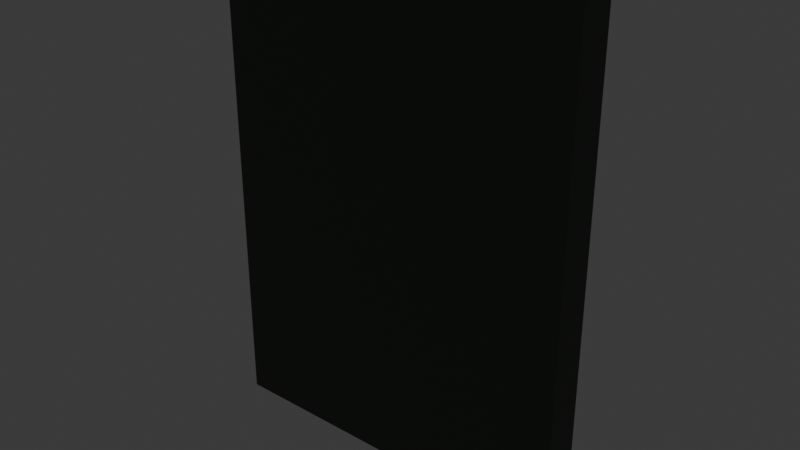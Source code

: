 # Source: PipeInterface.blend  (saved by Blender 5.1.30; exported with 4.5.12 LTS)
import bpy
from mathutils import Matrix  # noqa: F401  (used for matrix-valued properties, if any)

bpy.ops.wm.read_factory_settings(use_empty=True)
scene = bpy.context.scene
scene.name = 'Scene'

# ---- collections
col_collection = bpy.data.collections.new('Collection'); scene.collection.children.link(col_collection)

# ---- materials (node trees are filled in below, after node groups)
mat_m_screen_face_001 = bpy.data.materials.new('M_Screen_Face.001')
mat_m_screen_face_001.diffuse_color = (0.02, 0.02, 0.02, 1.0)
mat_m_screen_face_001.roughness = 1.0
mat_m_metal_detail_001 = bpy.data.materials.new('M_Metal_Detail.001')
mat_m_metal_detail_001.diffuse_color = (0.25, 0.25, 0.25, 1.0)
mat_m_metal_detail_001.metallic = 0.9
mat_m_panel_body_001 = bpy.data.materials.new('M_Panel_Body.001')
mat_m_panel_body_001.diffuse_color = (0.12, 0.14, 0.12, 1.0)
mat_m_panel_body_001.roughness = 0.8
mat_m_panel_body_001.metallic = 0.6
mat_m_warnstripe_001 = bpy.data.materials.new('M_WarnStripe.001')
mat_m_warnstripe_001.diffuse_color = (0.9, 0.6, 0.0, 1.0)
mat_m_warnstripe_001.roughness = 0.9

# ---- material node trees
mat_m_screen_face_001.use_nodes = True; mat_m_screen_face_001.node_tree.nodes.clear()
_N = mat_m_screen_face_001.node_tree.nodes; _L = mat_m_screen_face_001.node_tree.links
n0 = _N.new('ShaderNodeBsdfPrincipled'); n0.name = 'Principled BSDF'; n0.location = (0, 300)
n0.inputs[0].default_value = (0.02, 0.02, 0.02, 1.0)
n0.inputs[2].default_value = 1.0
n0.inputs[27].default_value = (0.0, 1.0, 0.4, 1.0)
n0.inputs[28].default_value = 2.0
n1 = _N.new('ShaderNodeOutputMaterial'); n1.name = 'Material Output'; n1.location = (280, 300)
_L.new(n0.outputs[0], n1.inputs[0])
n1.is_active_output = True
mat_m_metal_detail_001.use_nodes = True; mat_m_metal_detail_001.node_tree.nodes.clear()
_N = mat_m_metal_detail_001.node_tree.nodes; _L = mat_m_metal_detail_001.node_tree.links
n0 = _N.new('ShaderNodeBsdfPrincipled'); n0.name = 'Principled BSDF'; n0.location = (0, 300)
n0.inputs[0].default_value = (0.25, 0.25, 0.25, 1.0)
n0.inputs[1].default_value = 0.9
n0.inputs[2].default_value = 0.4
n1 = _N.new('ShaderNodeOutputMaterial'); n1.name = 'Material Output'; n1.location = (280, 300)
_L.new(n0.outputs[0], n1.inputs[0])
n1.is_active_output = True
mat_m_panel_body_001.use_nodes = True; mat_m_panel_body_001.node_tree.nodes.clear()
_N = mat_m_panel_body_001.node_tree.nodes; _L = mat_m_panel_body_001.node_tree.links
n0 = _N.new('ShaderNodeBsdfPrincipled'); n0.name = 'Principled BSDF'; n0.location = (0, 300)
n0.inputs[0].default_value = (0.12, 0.14, 0.12, 1.0)
n0.inputs[1].default_value = 0.6
n0.inputs[2].default_value = 0.8
n1 = _N.new('ShaderNodeOutputMaterial'); n1.name = 'Material Output'; n1.location = (280, 300)
_L.new(n0.outputs[0], n1.inputs[0])
n1.is_active_output = True
mat_m_warnstripe_001.use_nodes = True; mat_m_warnstripe_001.node_tree.nodes.clear()
_N = mat_m_warnstripe_001.node_tree.nodes; _L = mat_m_warnstripe_001.node_tree.links
n0 = _N.new('ShaderNodeBsdfPrincipled'); n0.name = 'Principled BSDF'; n0.location = (0, 300)
n0.inputs[0].default_value = (0.9, 0.6, 0.0, 1.0)
n0.inputs[2].default_value = 0.9
n1 = _N.new('ShaderNodeOutputMaterial'); n1.name = 'Material Output'; n1.location = (280, 300)
_L.new(n0.outputs[0], n1.inputs[0])
n1.is_active_output = True

# ---- world
world_world = bpy.data.worlds.new('World'); scene.world = world_world
world_world.use_nodes = True; world_world.node_tree.nodes.clear()
_N = world_world.node_tree.nodes; _L = world_world.node_tree.links
n0 = _N.new('ShaderNodeOutputWorld'); n0.name = 'World Output'; n0.location = (200, 100)
n1 = _N.new('ShaderNodeBackground'); n1.name = 'Background'; n1.location = (-200, 100)
n1.inputs[0].default_value = (0.05088, 0.05088, 0.05088, 1.0)
_L.new(n1.outputs[0], n0.inputs[0])
n0.is_active_output = True
world_world.color = (0.05088, 0.05088, 0.05088)
world_world.sun_shadow_jitter_overblur = 0.0

# ---- meshes
me_mesh_screen_001 = bpy.data.meshes.new('Mesh_Screen.001')
me_mesh_screen_001.from_pydata([(-0.22, -0.09, -0.0605), (-0.22, 0.29, -0.0605), (-0.22, -0.09, -0.0655), (-0.22, 0.29, -0.0655), (0.22, -0.09, -0.0605), (0.22, 0.29, -0.0605), (0.22, -0.09, -0.0655), (0.22, 0.29, -0.0655)], [], [(0, 1, 3, 2), (2, 3, 7, 6), (6, 7, 5, 4), (4, 5, 1, 0), (2, 6, 4, 0), (7, 3, 1, 5)])
me_mesh_screen_001.materials.append(mat_m_screen_face_001)
me_mesh_screen_001.update()
me_mesh_screen_001.normals_split_custom_set([tuple(v) for v in zip(*[iter([-1.0, 0.0, 0.0, -1.0, 0.0, 0.0, -1.0, 0.0, 0.0, -1.0, 0.0, 0.0, 0.0, 0.0, -1.0, 0.0, 0.0, -1.0, 0.0, 0.0, -1.0, 0.0, 0.0, -1.0, 1.0, 0.0, 0.0, 1.0, 0.0, 0.0, 1.0, 0.0, 0.0, 1.0, 0.0, 0.0, 0.0, 0.0, 1.0, 0.0, 0.0, 1.0, 0.0, 0.0, 1.0, 0.0, 0.0, 1.0, 0.0, -1.0, 0.0, 0.0, -1.0, 0.0, 0.0, -1.0, 0.0, 0.0, -1.0, 0.0, 0.0, 1.0, 0.0, 0.0, 1.0, 0.0, 0.0, 1.0, 0.0, 0.0, 1.0, 0.0])] * 3)])
me_mesh_keypad = bpy.data.meshes.new('Mesh_Keypad')
me_mesh_keypad.from_pydata([(-0.08, -0.115, -0.057), (-0.08, -0.025, -0.057), (-0.08, -0.115, -0.067), (-0.08, -0.025, -0.067), (0.08, -0.115, -0.057), (0.08, -0.025, -0.057), (0.08, -0.115, -0.067), (0.08, -0.025, -0.067)], [], [(0, 1, 3, 2), (2, 3, 7, 6), (6, 7, 5, 4), (4, 5, 1, 0), (2, 6, 4, 0), (7, 3, 1, 5)])
me_mesh_keypad.materials.append(mat_m_metal_detail_001)
me_mesh_keypad.update()
me_mesh_keypad.normals_split_custom_set([tuple(v) for v in zip(*[iter([-1.0, 0.0, 0.0, -1.0, 0.0, 0.0, -1.0, 0.0, 0.0, -1.0, 0.0, 0.0, 0.0, 0.0, -1.0, 0.0, 0.0, -1.0, 0.0, 0.0, -1.0, 0.0, 0.0, -1.0, 1.0, 0.0, 0.0, 1.0, 0.0, 0.0, 1.0, 0.0, 0.0, 1.0, 0.0, 0.0, 0.0, 0.0, 1.0, 0.0, 0.0, 1.0, 0.0, 0.0, 1.0, 0.0, 0.0, 1.0, 0.0, -1.0, 0.0, 0.0, -1.0, 0.0, 0.0, -1.0, 0.0, 0.0, -1.0, 0.0, 0.0, 1.0, 0.0, 0.0, 1.0, 0.0, 0.0, 1.0, 0.0, 0.0, 1.0, 0.0])] * 3)])
me_cylinder_001 = bpy.data.meshes.new('Cylinder.001')
me_cylinder_001.from_pydata([(0.25, 0.341, -0.068), (0.25, 0.341, -0.06), (0.2578, 0.3378, -0.068), (0.2578, 0.3378, -0.06), (0.261, 0.33, -0.068), (0.261, 0.33, -0.06), (0.2578, 0.3222, -0.068), (0.2578, 0.3222, -0.06), (0.25, 0.319, -0.068), (0.25, 0.319, -0.06), (0.2422, 0.3222, -0.068), (0.2422, 0.3222, -0.06), (0.239, 0.33, -0.068), (0.239, 0.33, -0.06), (0.2422, 0.3378, -0.068), (0.2422, 0.3378, -0.06)], [], [(0, 1, 3, 2), (2, 3, 5, 4), (4, 5, 7, 6), (6, 7, 9, 8), (8, 9, 11, 10), (10, 11, 13, 12), (3, 1, 15, 13, 11, 9, 7, 5), (12, 13, 15, 14), (14, 15, 1, 0), (0, 2, 4, 6, 8, 10, 12, 14)])
_uv = me_cylinder_001.uv_layers.new(name='UVMap')
_uv.uv.foreach_set('vector', [1.0, 0.5, 1.0, 1.0, 0.875, 1.0, 0.875, 0.5, 0.875, 0.5, 0.875, 1.0, 0.75, 1.0, 0.75, 0.5, 0.75, 0.5, 0.75, 1.0, 0.625, 1.0, 0.625, 0.5, 0.625, 0.5, 0.625, 1.0, 0.5, 1.0, 0.5, 0.5, 0.5, 0.5, 0.5, 1.0, 0.375, 1.0, 0.375, 0.5, 0.375, 0.5, 0.375, 1.0, 0.25, 1.0, 0.25, 0.5, 0.4197, 0.4197, 0.25, 0.49, 0.08029, 0.4197, 0.01, 0.25, 0.08029, 0.08029, 0.25, 0.01, 0.4197, 0.08029, 0.49, 0.25, 0.25, 0.5, 0.25, 1.0, 0.125, 1.0, 0.125, 0.5, 0.125, 0.5, 0.125, 1.0, 0.0, 1.0, 0.0, 0.5, 0.75, 0.49, 0.9197, 0.4197, 0.99, 0.25, 0.9197, 0.08029, 0.75, 0.01, 0.5803, 0.08029, 0.51, 0.25, 0.5803, 0.4197])
me_cylinder_001.materials.append(mat_m_metal_detail_001)
me_cylinder_001.update()
me_cylinder_001.normals_split_custom_set([tuple(v) for v in zip(*[iter([0.3827, 0.9239, 0.0, 0.3827, 0.9239, 0.0, 0.3827, 0.9239, 0.0, 0.3827, 0.9239, 0.0, 0.9239, 0.3827, 0.0, 0.9239, 0.3827, 0.0, 0.9239, 0.3827, 0.0, 0.9239, 0.3827, 0.0, 0.9239, -0.3827, 0.0, 0.9239, -0.3827, 0.0, 0.9239, -0.3827, 0.0, 0.9239, -0.3827, 0.0, 0.3827, -0.9239, 0.0, 0.3827, -0.9239, 0.0, 0.3827, -0.9239, 0.0, 0.3827, -0.9239, 0.0, -0.3827, -0.9239, 0.0, -0.3827, -0.9239, 0.0, -0.3827, -0.9239, 0.0, -0.3827, -0.9239, 0.0, -0.9239, -0.3827, 0.0, -0.9239, -0.3827, 0.0, -0.9239, -0.3827, 0.0, -0.9239, -0.3827, 0.0, 8.504e-08, 0.0, 1.0, 8.504e-08, 0.0, 1.0, 8.504e-08, 0.0, 1.0, 8.504e-08, 0.0, 1.0, 8.504e-08, 0.0, 1.0, 8.504e-08, 0.0, 1.0, 8.504e-08, 0.0, 1.0, 8.504e-08, 0.0, 1.0, -0.9239, 0.3827, 0.0, -0.9239, 0.3827, 0.0, -0.9239, 0.3827, 0.0, -0.9239, 0.3827, 0.0, -0.3827, 0.9239, 0.0, -0.3827, 0.9239, 0.0, -0.3827, 0.9239, 0.0, -0.3827, 0.9239, 0.0, 0.0, 0.0, -1.0, 0.0, 0.0, -1.0, 0.0, 0.0, -1.0, 0.0, 0.0, -1.0, 0.0, 0.0, -1.0, 0.0, 0.0, -1.0, 0.0, 0.0, -1.0, 0.0, 0.0, -1.0])] * 3)])
me_cylinder = bpy.data.meshes.new('Cylinder')
me_cylinder.from_pydata([(-0.25, 0.341, -0.068), (-0.25, 0.341, -0.06), (-0.2422, 0.3378, -0.068), (-0.2422, 0.3378, -0.06), (-0.239, 0.33, -0.068), (-0.239, 0.33, -0.06), (-0.2422, 0.3222, -0.068), (-0.2422, 0.3222, -0.06), (-0.25, 0.319, -0.068), (-0.25, 0.319, -0.06), (-0.2578, 0.3222, -0.068), (-0.2578, 0.3222, -0.06), (-0.261, 0.33, -0.068), (-0.261, 0.33, -0.06), (-0.2578, 0.3378, -0.068), (-0.2578, 0.3378, -0.06)], [], [(0, 1, 3, 2), (2, 3, 5, 4), (4, 5, 7, 6), (6, 7, 9, 8), (8, 9, 11, 10), (10, 11, 13, 12), (3, 1, 15, 13, 11, 9, 7, 5), (12, 13, 15, 14), (14, 15, 1, 0), (0, 2, 4, 6, 8, 10, 12, 14)])
_uv = me_cylinder.uv_layers.new(name='UVMap')
_uv.uv.foreach_set('vector', [1.0, 0.5, 1.0, 1.0, 0.875, 1.0, 0.875, 0.5, 0.875, 0.5, 0.875, 1.0, 0.75, 1.0, 0.75, 0.5, 0.75, 0.5, 0.75, 1.0, 0.625, 1.0, 0.625, 0.5, 0.625, 0.5, 0.625, 1.0, 0.5, 1.0, 0.5, 0.5, 0.5, 0.5, 0.5, 1.0, 0.375, 1.0, 0.375, 0.5, 0.375, 0.5, 0.375, 1.0, 0.25, 1.0, 0.25, 0.5, 0.4197, 0.4197, 0.25, 0.49, 0.08029, 0.4197, 0.01, 0.25, 0.08029, 0.08029, 0.25, 0.01, 0.4197, 0.08029, 0.49, 0.25, 0.25, 0.5, 0.25, 1.0, 0.125, 1.0, 0.125, 0.5, 0.125, 0.5, 0.125, 1.0, 0.0, 1.0, 0.0, 0.5, 0.75, 0.49, 0.9197, 0.4197, 0.99, 0.25, 0.9197, 0.08029, 0.75, 0.01, 0.5803, 0.08029, 0.51, 0.25, 0.5803, 0.4197])
me_cylinder.materials.append(mat_m_metal_detail_001)
me_cylinder.update()
me_cylinder.normals_split_custom_set([tuple(v) for v in zip(*[iter([0.3827, 0.9239, 0.0, 0.3827, 0.9239, 0.0, 0.3827, 0.9239, 0.0, 0.3827, 0.9239, 0.0, 0.9239, 0.3827, 0.0, 0.9239, 0.3827, 0.0, 0.9239, 0.3827, 0.0, 0.9239, 0.3827, 0.0, 0.9239, -0.3827, 0.0, 0.9239, -0.3827, 0.0, 0.9239, -0.3827, 0.0, 0.9239, -0.3827, 0.0, 0.3827, -0.9239, 0.0, 0.3827, -0.9239, 0.0, 0.3827, -0.9239, 0.0, 0.3827, -0.9239, 0.0, -0.3827, -0.9239, 0.0, -0.3827, -0.9239, 0.0, -0.3827, -0.9239, 0.0, -0.3827, -0.9239, 0.0, -0.9239, -0.3827, 0.0, -0.9239, -0.3827, 0.0, -0.9239, -0.3827, 0.0, -0.9239, -0.3827, 0.0, 8.504e-08, 0.0, 1.0, 8.504e-08, 0.0, 1.0, 8.504e-08, 0.0, 1.0, 8.504e-08, 0.0, 1.0, 8.504e-08, 0.0, 1.0, 8.504e-08, 0.0, 1.0, 8.504e-08, 0.0, 1.0, 8.504e-08, 0.0, 1.0, -0.9239, 0.3827, 0.0, -0.9239, 0.3827, 0.0, -0.9239, 0.3827, 0.0, -0.9239, 0.3827, 0.0, -0.3827, 0.9239, 0.0, -0.3827, 0.9239, 0.0, -0.3827, 0.9239, 0.0, -0.3827, 0.9239, 0.0, 0.0, 0.0, -1.0, 0.0, 0.0, -1.0, 0.0, 0.0, -1.0, 0.0, 0.0, -1.0, 0.0, 0.0, -1.0, 0.0, 0.0, -1.0, 0.0, 0.0, -1.0, 0.0, 0.0, -1.0])] * 3)])
me_mesh_frame_001 = bpy.data.meshes.new('Mesh_Frame.001')
me_mesh_frame_001.from_pydata([(-0.3, -0.4, 0.0), (-0.3, 0.4, 0.0), (-0.3, -0.4, -0.06), (-0.3, 0.4, -0.06), (0.3, -0.4, 0.0), (0.3, 0.4, 0.0), (0.3, -0.4, -0.06), (0.3, 0.4, -0.06)], [], [(0, 1, 3, 2), (2, 3, 7, 6), (6, 7, 5, 4), (4, 5, 1, 0), (2, 6, 4, 0), (7, 3, 1, 5)])
me_mesh_frame_001.materials.append(mat_m_panel_body_001)
me_mesh_frame_001.update()
me_mesh_frame_001.normals_split_custom_set([tuple(v) for v in zip(*[iter([-1.0, 0.0, 0.0, -1.0, 0.0, 0.0, -1.0, 0.0, 0.0, -1.0, 0.0, 0.0, 0.0, 0.0, -1.0, 0.0, 0.0, -1.0, 0.0, 0.0, -1.0, 0.0, 0.0, -1.0, 1.0, 0.0, 0.0, 1.0, 0.0, 0.0, 1.0, 0.0, 0.0, 1.0, 0.0, 0.0, 0.0, 0.0, 1.0, 0.0, 0.0, 1.0, 0.0, 0.0, 1.0, 0.0, 0.0, 1.0, 0.0, -1.0, 0.0, 0.0, -1.0, 0.0, 0.0, -1.0, 0.0, 0.0, -1.0, 0.0, 0.0, 1.0, 0.0, 0.0, 1.0, 0.0, 0.0, 1.0, 0.0, 0.0, 1.0, 0.0])] * 3)])
me_mesh_speaker_0 = bpy.data.meshes.new('Mesh_Speaker_0')
me_mesh_speaker_0.from_pydata([(-0.14, -0.2235, -0.0595), (-0.14, -0.2165, -0.0595), (-0.14, -0.2235, -0.0645), (-0.14, -0.2165, -0.0645), (0.14, -0.2235, -0.0595), (0.14, -0.2165, -0.0595), (0.14, -0.2235, -0.0645), (0.14, -0.2165, -0.0645)], [], [(0, 1, 3, 2), (2, 3, 7, 6), (6, 7, 5, 4), (4, 5, 1, 0), (2, 6, 4, 0), (7, 3, 1, 5)])
me_mesh_speaker_0.materials.append(mat_m_metal_detail_001)
me_mesh_speaker_0.update()
me_mesh_speaker_0.normals_split_custom_set([tuple(v) for v in zip(*[iter([-1.0, 0.0, 0.0, -1.0, 0.0, 0.0, -1.0, 0.0, 0.0, -1.0, 0.0, 0.0, 0.0, 0.0, -1.0, 0.0, 0.0, -1.0, 0.0, 0.0, -1.0, 0.0, 0.0, -1.0, 1.0, 0.0, 0.0, 1.0, 0.0, 0.0, 1.0, 0.0, 0.0, 1.0, 0.0, 0.0, 0.0, 0.0, 1.0, 0.0, 0.0, 1.0, 0.0, 0.0, 1.0, 0.0, 0.0, 1.0, 0.0, -1.0, 0.0, 0.0, -1.0, 0.0, 0.0, -1.0, 0.0, 0.0, -1.0, 0.0, 0.0, 1.0, 0.0, 0.0, 1.0, 0.0, 0.0, 1.0, 0.0, 0.0, 1.0, 0.0])] * 3)])
me_mesh_speaker_3 = bpy.data.meshes.new('Mesh_Speaker_3')
me_mesh_speaker_3.from_pydata([(-0.14, -0.1575, -0.0595), (-0.14, -0.1505, -0.0595), (-0.14, -0.1575, -0.0645), (-0.14, -0.1505, -0.0645), (0.14, -0.1575, -0.0595), (0.14, -0.1505, -0.0595), (0.14, -0.1575, -0.0645), (0.14, -0.1505, -0.0645)], [], [(0, 1, 3, 2), (2, 3, 7, 6), (6, 7, 5, 4), (4, 5, 1, 0), (2, 6, 4, 0), (7, 3, 1, 5)])
me_mesh_speaker_3.materials.append(mat_m_metal_detail_001)
me_mesh_speaker_3.update()
me_mesh_speaker_3.normals_split_custom_set([tuple(v) for v in zip(*[iter([-1.0, 0.0, 0.0, -1.0, 0.0, 0.0, -1.0, 0.0, 0.0, -1.0, 0.0, 0.0, 0.0, 0.0, -1.0, 0.0, 0.0, -1.0, 0.0, 0.0, -1.0, 0.0, 0.0, -1.0, 1.0, 0.0, 0.0, 1.0, 0.0, 0.0, 1.0, 0.0, 0.0, 1.0, 0.0, 0.0, 0.0, 0.0, 1.0, 0.0, 0.0, 1.0, 0.0, 0.0, 1.0, 0.0, 0.0, 1.0, 0.0, -1.0, 0.0, 0.0, -1.0, 0.0, 0.0, -1.0, 0.0, 0.0, -1.0, 0.0, 0.0, 1.0, 0.0, 0.0, 1.0, 0.0, 0.0, 1.0, 0.0, 0.0, 1.0, 0.0])] * 3)])
me_cylinder_002 = bpy.data.meshes.new('Cylinder.002')
me_cylinder_002.from_pydata([(-0.25, -0.319, -0.068), (-0.25, -0.319, -0.06), (-0.2422, -0.3222, -0.068), (-0.2422, -0.3222, -0.06), (-0.239, -0.33, -0.068), (-0.239, -0.33, -0.06), (-0.2422, -0.3378, -0.068), (-0.2422, -0.3378, -0.06), (-0.25, -0.341, -0.068), (-0.25, -0.341, -0.06), (-0.2578, -0.3378, -0.068), (-0.2578, -0.3378, -0.06), (-0.261, -0.33, -0.068), (-0.261, -0.33, -0.06), (-0.2578, -0.3222, -0.068), (-0.2578, -0.3222, -0.06)], [], [(0, 1, 3, 2), (2, 3, 5, 4), (4, 5, 7, 6), (6, 7, 9, 8), (8, 9, 11, 10), (10, 11, 13, 12), (3, 1, 15, 13, 11, 9, 7, 5), (12, 13, 15, 14), (14, 15, 1, 0), (0, 2, 4, 6, 8, 10, 12, 14)])
_uv = me_cylinder_002.uv_layers.new(name='UVMap')
_uv.uv.foreach_set('vector', [1.0, 0.5, 1.0, 1.0, 0.875, 1.0, 0.875, 0.5, 0.875, 0.5, 0.875, 1.0, 0.75, 1.0, 0.75, 0.5, 0.75, 0.5, 0.75, 1.0, 0.625, 1.0, 0.625, 0.5, 0.625, 0.5, 0.625, 1.0, 0.5, 1.0, 0.5, 0.5, 0.5, 0.5, 0.5, 1.0, 0.375, 1.0, 0.375, 0.5, 0.375, 0.5, 0.375, 1.0, 0.25, 1.0, 0.25, 0.5, 0.4197, 0.4197, 0.25, 0.49, 0.08029, 0.4197, 0.01, 0.25, 0.08029, 0.08029, 0.25, 0.01, 0.4197, 0.08029, 0.49, 0.25, 0.25, 0.5, 0.25, 1.0, 0.125, 1.0, 0.125, 0.5, 0.125, 0.5, 0.125, 1.0, 0.0, 1.0, 0.0, 0.5, 0.75, 0.49, 0.9197, 0.4197, 0.99, 0.25, 0.9197, 0.08029, 0.75, 0.01, 0.5803, 0.08029, 0.51, 0.25, 0.5803, 0.4197])
me_cylinder_002.materials.append(mat_m_metal_detail_001)
me_cylinder_002.update()
me_cylinder_002.normals_split_custom_set([tuple(v) for v in zip(*[iter([0.3827, 0.9239, 0.0, 0.3827, 0.9239, 0.0, 0.3827, 0.9239, 0.0, 0.3827, 0.9239, 0.0, 0.9239, 0.3827, 0.0, 0.9239, 0.3827, 0.0, 0.9239, 0.3827, 0.0, 0.9239, 0.3827, 0.0, 0.9239, -0.3827, 0.0, 0.9239, -0.3827, 0.0, 0.9239, -0.3827, 0.0, 0.9239, -0.3827, 0.0, 0.3827, -0.9239, 0.0, 0.3827, -0.9239, 0.0, 0.3827, -0.9239, 0.0, 0.3827, -0.9239, 0.0, -0.3827, -0.9239, 0.0, -0.3827, -0.9239, 0.0, -0.3827, -0.9239, 0.0, -0.3827, -0.9239, 0.0, -0.9239, -0.3827, 0.0, -0.9239, -0.3827, 0.0, -0.9239, -0.3827, 0.0, -0.9239, -0.3827, 0.0, 8.504e-08, 0.0, 1.0, 8.504e-08, 0.0, 1.0, 8.504e-08, 0.0, 1.0, 8.504e-08, 0.0, 1.0, 8.504e-08, 0.0, 1.0, 8.504e-08, 0.0, 1.0, 8.504e-08, 0.0, 1.0, 8.504e-08, 0.0, 1.0, -0.9239, 0.3827, 0.0, -0.9239, 0.3827, 0.0, -0.9239, 0.3827, 0.0, -0.9239, 0.3827, 0.0, -0.3827, 0.9239, 0.0, -0.3827, 0.9239, 0.0, -0.3827, 0.9239, 0.0, -0.3827, 0.9239, 0.0, 0.0, 0.0, -1.0, 0.0, 0.0, -1.0, 0.0, 0.0, -1.0, 0.0, 0.0, -1.0, 0.0, 0.0, -1.0, 0.0, 0.0, -1.0, 0.0, 0.0, -1.0, 0.0, 0.0, -1.0])] * 3)])
me_mesh_speaker_4 = bpy.data.meshes.new('Mesh_Speaker_4')
me_mesh_speaker_4.from_pydata([(-0.14, -0.1355, -0.0595), (-0.14, -0.1285, -0.0595), (-0.14, -0.1355, -0.0645), (-0.14, -0.1285, -0.0645), (0.14, -0.1355, -0.0595), (0.14, -0.1285, -0.0595), (0.14, -0.1355, -0.0645), (0.14, -0.1285, -0.0645)], [], [(0, 1, 3, 2), (2, 3, 7, 6), (6, 7, 5, 4), (4, 5, 1, 0), (2, 6, 4, 0), (7, 3, 1, 5)])
me_mesh_speaker_4.materials.append(mat_m_metal_detail_001)
me_mesh_speaker_4.update()
me_mesh_speaker_4.normals_split_custom_set([tuple(v) for v in zip(*[iter([-1.0, 0.0, 0.0, -1.0, 0.0, 0.0, -1.0, 0.0, 0.0, -1.0, 0.0, 0.0, 0.0, 0.0, -1.0, 0.0, 0.0, -1.0, 0.0, 0.0, -1.0, 0.0, 0.0, -1.0, 1.0, 0.0, 0.0, 1.0, 0.0, 0.0, 1.0, 0.0, 0.0, 1.0, 0.0, 0.0, 0.0, 0.0, 1.0, 0.0, 0.0, 1.0, 0.0, 0.0, 1.0, 0.0, 0.0, 1.0, 0.0, -1.0, 0.0, 0.0, -1.0, 0.0, 0.0, -1.0, 0.0, 0.0, -1.0, 0.0, 0.0, 1.0, 0.0, 0.0, 1.0, 0.0, 0.0, 1.0, 0.0, 0.0, 1.0, 0.0])] * 3)])
me_mesh_warnstripe = bpy.data.meshes.new('Mesh_WarnStripe')
me_mesh_warnstripe.from_pydata([(-0.3, -0.384, -0.0575), (-0.3, -0.352, -0.0575), (-0.3, -0.384, -0.0645), (-0.3, -0.352, -0.0645), (0.3, -0.384, -0.0575), (0.3, -0.352, -0.0575), (0.3, -0.384, -0.0645), (0.3, -0.352, -0.0645)], [], [(0, 1, 3, 2), (2, 3, 7, 6), (6, 7, 5, 4), (4, 5, 1, 0), (2, 6, 4, 0), (7, 3, 1, 5)])
me_mesh_warnstripe.materials.append(mat_m_warnstripe_001)
me_mesh_warnstripe.update()
me_mesh_warnstripe.normals_split_custom_set([tuple(v) for v in zip(*[iter([-1.0, 0.0, 0.0, -1.0, 0.0, 0.0, -1.0, 0.0, 0.0, -1.0, 0.0, 0.0, 0.0, 0.0, -1.0, 0.0, 0.0, -1.0, 0.0, 0.0, -1.0, 0.0, 0.0, -1.0, 1.0, 0.0, 0.0, 1.0, 0.0, 0.0, 1.0, 0.0, 0.0, 1.0, 0.0, 0.0, 0.0, 0.0, 1.0, 0.0, 0.0, 1.0, 0.0, 0.0, 1.0, 0.0, 0.0, 1.0, 0.0, -1.0, 0.0, 0.0, -1.0, 0.0, 0.0, -1.0, 0.0, 0.0, -1.0, 0.0, 0.0, 1.0, 0.0, 0.0, 1.0, 0.0, 0.0, 1.0, 0.0, 0.0, 1.0, 0.0])] * 3)])
me_mesh_speaker_2 = bpy.data.meshes.new('Mesh_Speaker_2')
me_mesh_speaker_2.from_pydata([(-0.14, -0.1795, -0.0595), (-0.14, -0.1725, -0.0595), (-0.14, -0.1795, -0.0645), (-0.14, -0.1725, -0.0645), (0.14, -0.1795, -0.0595), (0.14, -0.1725, -0.0595), (0.14, -0.1795, -0.0645), (0.14, -0.1725, -0.0645)], [], [(0, 1, 3, 2), (2, 3, 7, 6), (6, 7, 5, 4), (4, 5, 1, 0), (2, 6, 4, 0), (7, 3, 1, 5)])
me_mesh_speaker_2.materials.append(mat_m_metal_detail_001)
me_mesh_speaker_2.update()
me_mesh_speaker_2.normals_split_custom_set([tuple(v) for v in zip(*[iter([-1.0, 0.0, 0.0, -1.0, 0.0, 0.0, -1.0, 0.0, 0.0, -1.0, 0.0, 0.0, 0.0, 0.0, -1.0, 0.0, 0.0, -1.0, 0.0, 0.0, -1.0, 0.0, 0.0, -1.0, 1.0, 0.0, 0.0, 1.0, 0.0, 0.0, 1.0, 0.0, 0.0, 1.0, 0.0, 0.0, 0.0, 0.0, 1.0, 0.0, 0.0, 1.0, 0.0, 0.0, 1.0, 0.0, 0.0, 1.0, 0.0, -1.0, 0.0, 0.0, -1.0, 0.0, 0.0, -1.0, 0.0, 0.0, -1.0, 0.0, 0.0, 1.0, 0.0, 0.0, 1.0, 0.0, 0.0, 1.0, 0.0, 0.0, 1.0, 0.0])] * 3)])
me_mesh_speaker_1 = bpy.data.meshes.new('Mesh_Speaker_1')
me_mesh_speaker_1.from_pydata([(-0.14, -0.2015, -0.0595), (-0.14, -0.1945, -0.0595), (-0.14, -0.2015, -0.0645), (-0.14, -0.1945, -0.0645), (0.14, -0.2015, -0.0595), (0.14, -0.1945, -0.0595), (0.14, -0.2015, -0.0645), (0.14, -0.1945, -0.0645)], [], [(0, 1, 3, 2), (2, 3, 7, 6), (6, 7, 5, 4), (4, 5, 1, 0), (2, 6, 4, 0), (7, 3, 1, 5)])
me_mesh_speaker_1.materials.append(mat_m_metal_detail_001)
me_mesh_speaker_1.update()
me_mesh_speaker_1.normals_split_custom_set([tuple(v) for v in zip(*[iter([-1.0, 0.0, 0.0, -1.0, 0.0, 0.0, -1.0, 0.0, 0.0, -1.0, 0.0, 0.0, 0.0, 0.0, -1.0, 0.0, 0.0, -1.0, 0.0, 0.0, -1.0, 0.0, 0.0, -1.0, 1.0, 0.0, 0.0, 1.0, 0.0, 0.0, 1.0, 0.0, 0.0, 1.0, 0.0, 0.0, 0.0, 0.0, 1.0, 0.0, 0.0, 1.0, 0.0, 0.0, 1.0, 0.0, 0.0, 1.0, 0.0, -1.0, 0.0, 0.0, -1.0, 0.0, 0.0, -1.0, 0.0, 0.0, -1.0, 0.0, 0.0, 1.0, 0.0, 0.0, 1.0, 0.0, 0.0, 1.0, 0.0, 0.0, 1.0, 0.0])] * 3)])
me_cylinder_003 = bpy.data.meshes.new('Cylinder.003')
me_cylinder_003.from_pydata([(0.25, -0.319, -0.068), (0.25, -0.319, -0.06), (0.2578, -0.3222, -0.068), (0.2578, -0.3222, -0.06), (0.261, -0.33, -0.068), (0.261, -0.33, -0.06), (0.2578, -0.3378, -0.068), (0.2578, -0.3378, -0.06), (0.25, -0.341, -0.068), (0.25, -0.341, -0.06), (0.2422, -0.3378, -0.068), (0.2422, -0.3378, -0.06), (0.239, -0.33, -0.068), (0.239, -0.33, -0.06), (0.2422, -0.3222, -0.068), (0.2422, -0.3222, -0.06)], [], [(0, 1, 3, 2), (2, 3, 5, 4), (4, 5, 7, 6), (6, 7, 9, 8), (8, 9, 11, 10), (10, 11, 13, 12), (3, 1, 15, 13, 11, 9, 7, 5), (12, 13, 15, 14), (14, 15, 1, 0), (0, 2, 4, 6, 8, 10, 12, 14)])
_uv = me_cylinder_003.uv_layers.new(name='UVMap')
_uv.uv.foreach_set('vector', [1.0, 0.5, 1.0, 1.0, 0.875, 1.0, 0.875, 0.5, 0.875, 0.5, 0.875, 1.0, 0.75, 1.0, 0.75, 0.5, 0.75, 0.5, 0.75, 1.0, 0.625, 1.0, 0.625, 0.5, 0.625, 0.5, 0.625, 1.0, 0.5, 1.0, 0.5, 0.5, 0.5, 0.5, 0.5, 1.0, 0.375, 1.0, 0.375, 0.5, 0.375, 0.5, 0.375, 1.0, 0.25, 1.0, 0.25, 0.5, 0.4197, 0.4197, 0.25, 0.49, 0.08029, 0.4197, 0.01, 0.25, 0.08029, 0.08029, 0.25, 0.01, 0.4197, 0.08029, 0.49, 0.25, 0.25, 0.5, 0.25, 1.0, 0.125, 1.0, 0.125, 0.5, 0.125, 0.5, 0.125, 1.0, 0.0, 1.0, 0.0, 0.5, 0.75, 0.49, 0.9197, 0.4197, 0.99, 0.25, 0.9197, 0.08029, 0.75, 0.01, 0.5803, 0.08029, 0.51, 0.25, 0.5803, 0.4197])
me_cylinder_003.materials.append(mat_m_metal_detail_001)
me_cylinder_003.update()
me_cylinder_003.normals_split_custom_set([tuple(v) for v in zip(*[iter([0.3827, 0.9239, 0.0, 0.3827, 0.9239, 0.0, 0.3827, 0.9239, 0.0, 0.3827, 0.9239, 0.0, 0.9239, 0.3827, 0.0, 0.9239, 0.3827, 0.0, 0.9239, 0.3827, 0.0, 0.9239, 0.3827, 0.0, 0.9239, -0.3827, 0.0, 0.9239, -0.3827, 0.0, 0.9239, -0.3827, 0.0, 0.9239, -0.3827, 0.0, 0.3827, -0.9239, 0.0, 0.3827, -0.9239, 0.0, 0.3827, -0.9239, 0.0, 0.3827, -0.9239, 0.0, -0.3827, -0.9239, 0.0, -0.3827, -0.9239, 0.0, -0.3827, -0.9239, 0.0, -0.3827, -0.9239, 0.0, -0.9239, -0.3827, 0.0, -0.9239, -0.3827, 0.0, -0.9239, -0.3827, 0.0, -0.9239, -0.3827, 0.0, 8.504e-08, 0.0, 1.0, 8.504e-08, 0.0, 1.0, 8.504e-08, 0.0, 1.0, 8.504e-08, 0.0, 1.0, 8.504e-08, 0.0, 1.0, 8.504e-08, 0.0, 1.0, 8.504e-08, 0.0, 1.0, 8.504e-08, 0.0, 1.0, -0.9239, 0.3827, 0.0, -0.9239, 0.3827, 0.0, -0.9239, 0.3827, 0.0, -0.9239, 0.3827, 0.0, -0.3827, 0.9239, 0.0, -0.3827, 0.9239, 0.0, -0.3827, 0.9239, 0.0, -0.3827, 0.9239, 0.0, 0.0, 0.0, -1.0, 0.0, 0.0, -1.0, 0.0, 0.0, -1.0, 0.0, 0.0, -1.0, 0.0, 0.0, -1.0, 0.0, 0.0, -1.0, 0.0, 0.0, -1.0, 0.0, 0.0, -1.0])] * 3)])

# ---- objects
ob_screen = bpy.data.objects.new('Screen', me_mesh_screen_001)
ob_keypad = bpy.data.objects.new('Keypad', me_mesh_keypad)
ob_bolt_tr = bpy.data.objects.new('Bolt_TR', me_cylinder_001)
ob_bolt_tl = bpy.data.objects.new('Bolt_TL', me_cylinder)
ob_frame = bpy.data.objects.new('Frame', me_mesh_frame_001)
ob_speaker_0 = bpy.data.objects.new('Speaker_0', me_mesh_speaker_0)
ob_speaker_3 = bpy.data.objects.new('Speaker_3', me_mesh_speaker_3)
ob_bolt_bl = bpy.data.objects.new('Bolt_BL', me_cylinder_002)
ob_speaker_4 = bpy.data.objects.new('Speaker_4', me_mesh_speaker_4)
ob_warnstripe = bpy.data.objects.new('WarnStripe', me_mesh_warnstripe)
ob_speaker_2 = bpy.data.objects.new('Speaker_2', me_mesh_speaker_2)
ob_speaker_1 = bpy.data.objects.new('Speaker_1', me_mesh_speaker_1)
ob_bolt_br = bpy.data.objects.new('Bolt_BR', me_cylinder_003)

# ---- transforms, parenting, visibility, modifiers, constraints
ob_screen.location = (0.0, 0.0, 0.0)
ob_screen.rotation_euler = (1.571, -0.0, 0.0)
ob_keypad.location = (0.0, 0.0, 0.0)
ob_keypad.rotation_euler = (1.571, -0.0, 0.0)
ob_bolt_tr.location = (0.0, 0.0, 0.0)
ob_bolt_tr.rotation_euler = (1.571, -0.0, 0.0)
ob_bolt_tl.location = (0.0, 0.0, 0.0)
ob_bolt_tl.rotation_euler = (1.571, -0.0, 0.0)
ob_frame.location = (0.0, 0.0, 0.0)
ob_frame.rotation_euler = (1.571, -0.0, 0.0)
ob_speaker_0.location = (0.0, 0.0, 0.0)
ob_speaker_0.rotation_euler = (1.571, -0.0, 0.0)
ob_speaker_3.location = (0.0, 0.0, 0.0)
ob_speaker_3.rotation_euler = (1.571, -0.0, 0.0)
ob_bolt_bl.location = (0.0, 0.0, 0.0)
ob_bolt_bl.rotation_euler = (1.571, -0.0, 0.0)
ob_speaker_4.location = (0.0, 0.0, 0.0)
ob_speaker_4.rotation_euler = (1.571, -0.0, 0.0)
ob_warnstripe.location = (0.0, 0.0, 0.0)
ob_warnstripe.rotation_euler = (1.571, -0.0, 0.0)
ob_speaker_2.location = (0.0, 0.0, 0.0)
ob_speaker_2.rotation_euler = (1.571, -0.0, 0.0)
ob_speaker_1.location = (0.0, 0.0, 0.0)
ob_speaker_1.rotation_euler = (1.571, -0.0, 0.0)
ob_bolt_br.location = (0.0, 0.0, 0.0)
ob_bolt_br.rotation_euler = (1.571, -0.0, 0.0)

# ---- collection membership
col_collection.objects.link(ob_screen)
col_collection.objects.link(ob_keypad)
col_collection.objects.link(ob_bolt_tr)
col_collection.objects.link(ob_bolt_tl)
col_collection.objects.link(ob_frame)
col_collection.objects.link(ob_speaker_0)
col_collection.objects.link(ob_speaker_3)
col_collection.objects.link(ob_bolt_bl)
col_collection.objects.link(ob_speaker_4)
col_collection.objects.link(ob_warnstripe)
col_collection.objects.link(ob_speaker_2)
col_collection.objects.link(ob_speaker_1)
col_collection.objects.link(ob_bolt_br)

# ---- scene / render settings (as saved in the file)
scene.frame_start = 1; scene.frame_end = 250; scene.frame_set(1)
scene.render.engine = 'BLENDER_EEVEE_NEXT'
scene.render.bake_bias = 0.0
scene.render.bake_samples = 0
scene.cycles.sampling_pattern = 'TABULATED_SOBOL'
scene.eevee.use_volume_custom_range = False
bpy.context.view_layer.update()

# ---- added for rendering (the .blend has no active camera): camera
cam_auto = bpy.data.cameras.new('AutoCamera')
cam_auto.lens = 50.0
cam_auto.sensor_width = 36.0
cam_auto.clip_end = 1000.0
ob_auto_camera = bpy.data.objects.new('AutoCamera', cam_auto)
scene.collection.objects.link(ob_auto_camera)
ob_auto_camera.location = (0.927361, -1.07883, 0.741889)
ob_auto_camera.rotation_euler = (1.09748, -7.21219e-08, 0.694738)
scene.camera = ob_auto_camera
bpy.context.view_layer.update()
